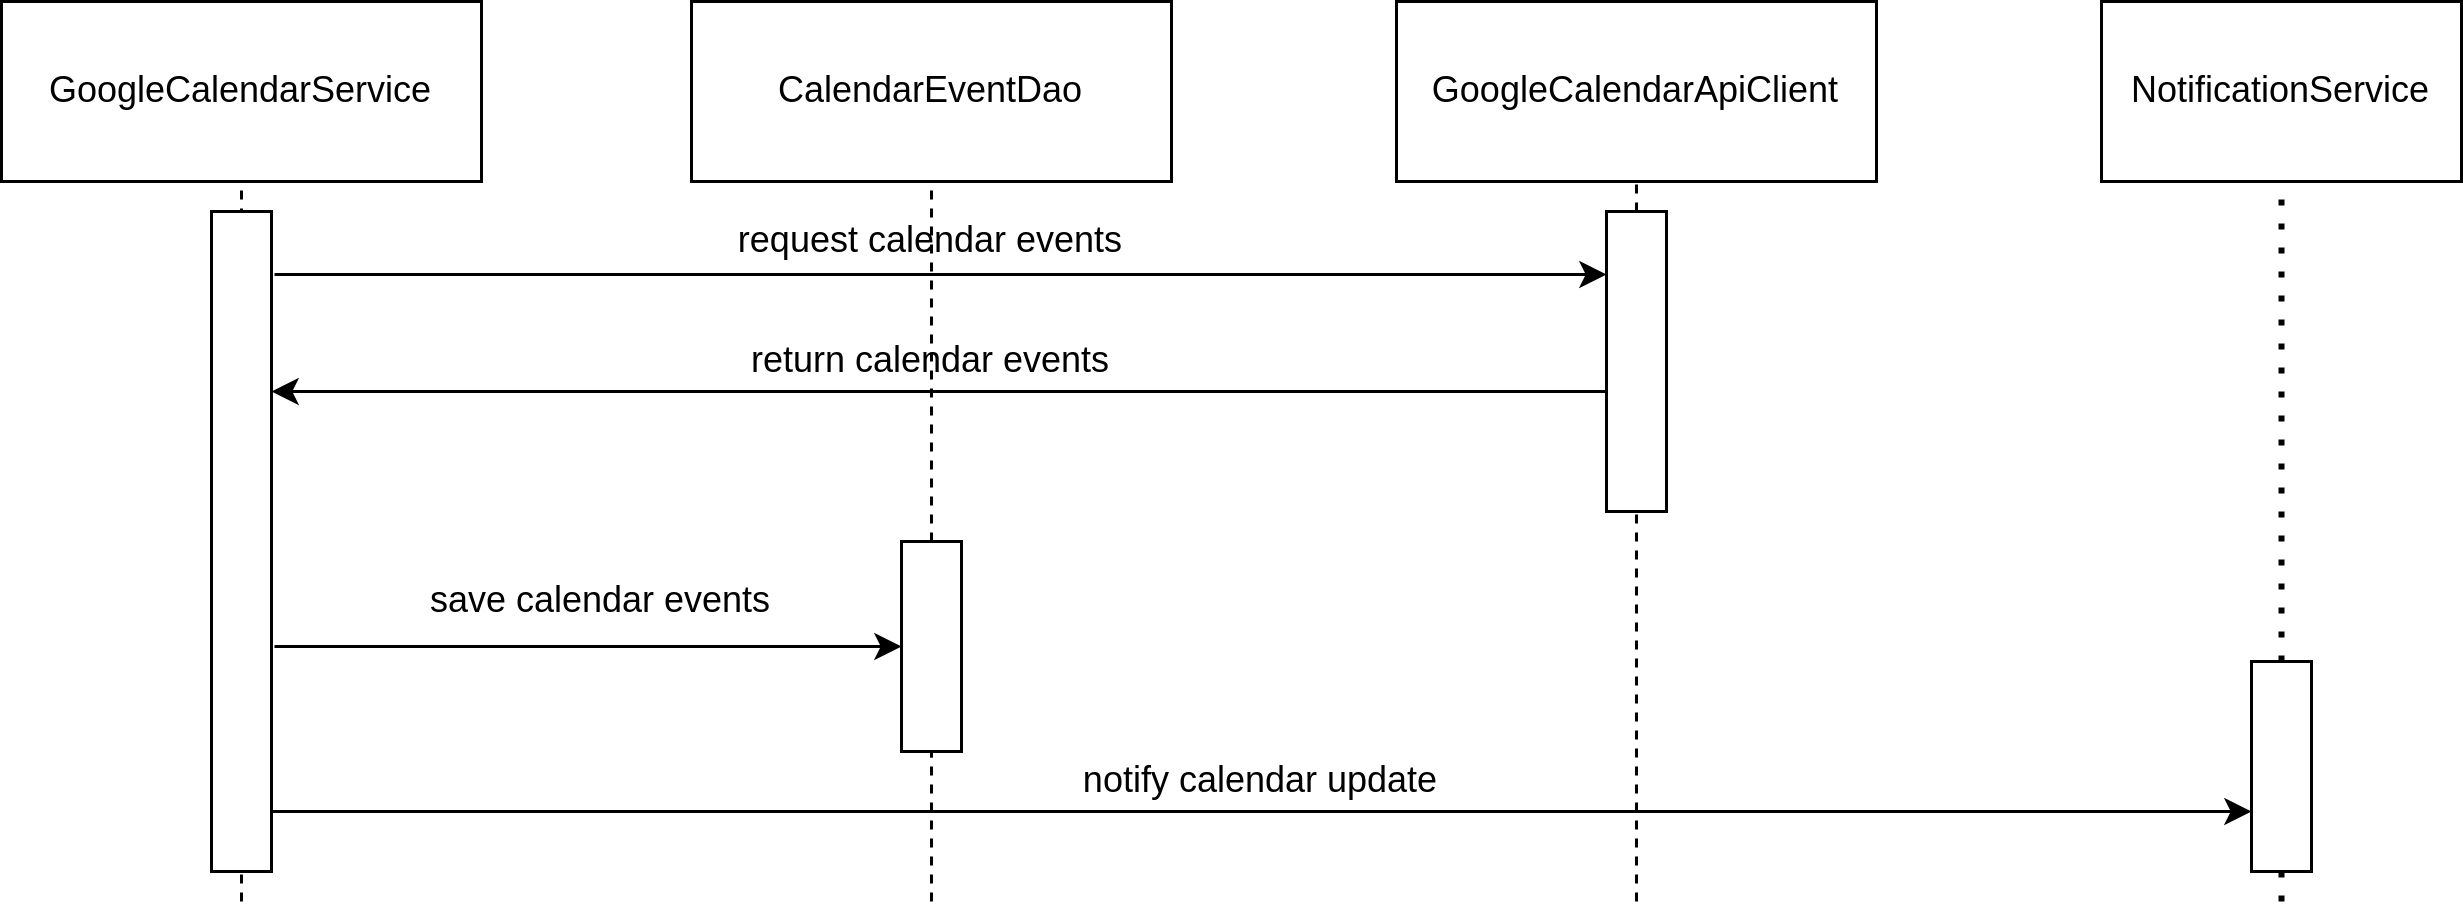

The diagram above was exported from draw.io. Its source (the exported page's mxGraphModel, read from the mxfile embedded in the PNG):
<mxGraphModel dx="868" dy="499" grid="1" gridSize="10" guides="1" tooltips="1" connect="1" arrows="1" fold="1" page="1" pageScale="1" pageWidth="1169" pageHeight="827" math="0" shadow="0">
  <root>
    <mxCell id="0" />
    <mxCell id="1" parent="0" />
    <mxCell id="4vRTCJWTlkAGtXhOAL8c-1" value="GoogleCalendarService" style="rounded=0;whiteSpace=wrap;html=1;" parent="1" vertex="1">
      <mxGeometry x="120" y="140" width="160" height="60" as="geometry" />
    </mxCell>
    <mxCell id="4vRTCJWTlkAGtXhOAL8c-2" value="GoogleCalendarApiClient" style="rounded=0;whiteSpace=wrap;html=1;" parent="1" vertex="1">
      <mxGeometry x="585" y="140" width="160" height="60" as="geometry" />
    </mxCell>
    <mxCell id="4vRTCJWTlkAGtXhOAL8c-3" value="CalendarEventDao" style="rounded=0;whiteSpace=wrap;html=1;" parent="1" vertex="1">
      <mxGeometry x="350" y="140" width="160" height="60" as="geometry" />
    </mxCell>
    <mxCell id="4vRTCJWTlkAGtXhOAL8c-4" value="" style="endArrow=none;dashed=1;html=1;strokeWidth=1;entryX=0.5;entryY=1;entryDx=0;entryDy=0;" parent="1" target="4vRTCJWTlkAGtXhOAL8c-1" edge="1">
      <mxGeometry width="50" height="50" relative="1" as="geometry">
        <mxPoint x="200" y="440" as="sourcePoint" />
        <mxPoint x="550" y="290" as="targetPoint" />
      </mxGeometry>
    </mxCell>
    <mxCell id="4vRTCJWTlkAGtXhOAL8c-5" value="" style="endArrow=none;dashed=1;html=1;strokeWidth=1;entryX=0.5;entryY=1;entryDx=0;entryDy=0;startArrow=none;" parent="1" source="4vRTCJWTlkAGtXhOAL8c-8" target="4vRTCJWTlkAGtXhOAL8c-3" edge="1">
      <mxGeometry width="50" height="50" relative="1" as="geometry">
        <mxPoint x="430" y="400" as="sourcePoint" />
        <mxPoint x="440" y="214" as="targetPoint" />
      </mxGeometry>
    </mxCell>
    <mxCell id="4vRTCJWTlkAGtXhOAL8c-6" value="" style="endArrow=none;dashed=1;html=1;strokeWidth=1;entryX=0.5;entryY=1;entryDx=0;entryDy=0;startArrow=none;" parent="1" source="4vRTCJWTlkAGtXhOAL8c-10" target="4vRTCJWTlkAGtXhOAL8c-2" edge="1">
      <mxGeometry width="50" height="50" relative="1" as="geometry">
        <mxPoint x="665" y="400" as="sourcePoint" />
        <mxPoint x="680" y="220" as="targetPoint" />
      </mxGeometry>
    </mxCell>
    <mxCell id="4vRTCJWTlkAGtXhOAL8c-21" style="edgeStyle=orthogonalEdgeStyle;rounded=0;orthogonalLoop=1;jettySize=auto;html=1;strokeWidth=1;" parent="1" source="4vRTCJWTlkAGtXhOAL8c-7" edge="1">
      <mxGeometry relative="1" as="geometry">
        <mxPoint x="870" y="410" as="targetPoint" />
        <Array as="points">
          <mxPoint x="380" y="410" />
          <mxPoint x="380" y="410" />
        </Array>
      </mxGeometry>
    </mxCell>
    <mxCell id="4vRTCJWTlkAGtXhOAL8c-7" value="" style="rounded=0;whiteSpace=wrap;html=1;" parent="1" vertex="1">
      <mxGeometry x="190" y="210" width="20" height="220" as="geometry" />
    </mxCell>
    <mxCell id="4vRTCJWTlkAGtXhOAL8c-14" style="edgeStyle=orthogonalEdgeStyle;rounded=0;orthogonalLoop=1;jettySize=auto;html=1;strokeWidth=1;" parent="1" target="4vRTCJWTlkAGtXhOAL8c-8" edge="1">
      <mxGeometry relative="1" as="geometry">
        <mxPoint x="211" y="355" as="sourcePoint" />
        <Array as="points">
          <mxPoint x="211" y="355" />
        </Array>
      </mxGeometry>
    </mxCell>
    <mxCell id="4vRTCJWTlkAGtXhOAL8c-8" value="" style="rounded=0;whiteSpace=wrap;html=1;" parent="1" vertex="1">
      <mxGeometry x="420" y="320" width="20" height="70" as="geometry" />
    </mxCell>
    <mxCell id="4vRTCJWTlkAGtXhOAL8c-9" value="" style="endArrow=none;dashed=1;html=1;strokeWidth=1;entryX=0.5;entryY=1;entryDx=0;entryDy=0;" parent="1" target="4vRTCJWTlkAGtXhOAL8c-8" edge="1">
      <mxGeometry width="50" height="50" relative="1" as="geometry">
        <mxPoint x="430" y="440" as="sourcePoint" />
        <mxPoint x="430" y="200" as="targetPoint" />
      </mxGeometry>
    </mxCell>
    <mxCell id="4vRTCJWTlkAGtXhOAL8c-12" style="edgeStyle=orthogonalEdgeStyle;rounded=0;orthogonalLoop=1;jettySize=auto;html=1;strokeWidth=1;" parent="1" target="4vRTCJWTlkAGtXhOAL8c-10" edge="1">
      <mxGeometry relative="1" as="geometry">
        <mxPoint x="211" y="231" as="sourcePoint" />
        <Array as="points">
          <mxPoint x="540" y="231" />
          <mxPoint x="540" y="231" />
        </Array>
      </mxGeometry>
    </mxCell>
    <mxCell id="4vRTCJWTlkAGtXhOAL8c-13" style="edgeStyle=orthogonalEdgeStyle;rounded=0;orthogonalLoop=1;jettySize=auto;html=1;strokeWidth=1;" parent="1" source="4vRTCJWTlkAGtXhOAL8c-10" edge="1">
      <mxGeometry relative="1" as="geometry">
        <mxPoint x="210" y="270" as="targetPoint" />
        <Array as="points">
          <mxPoint x="540" y="270" />
          <mxPoint x="540" y="270" />
        </Array>
      </mxGeometry>
    </mxCell>
    <mxCell id="4vRTCJWTlkAGtXhOAL8c-10" value="" style="rounded=0;whiteSpace=wrap;html=1;" parent="1" vertex="1">
      <mxGeometry x="655" y="210" width="20" height="100" as="geometry" />
    </mxCell>
    <mxCell id="4vRTCJWTlkAGtXhOAL8c-11" value="" style="endArrow=none;dashed=1;html=1;strokeWidth=1;entryX=0.5;entryY=1;entryDx=0;entryDy=0;" parent="1" target="4vRTCJWTlkAGtXhOAL8c-10" edge="1">
      <mxGeometry width="50" height="50" relative="1" as="geometry">
        <mxPoint x="665" y="440" as="sourcePoint" />
        <mxPoint x="665" y="200" as="targetPoint" />
      </mxGeometry>
    </mxCell>
    <mxCell id="4vRTCJWTlkAGtXhOAL8c-15" value="request calendar events" style="text;html=1;strokeColor=none;fillColor=none;align=center;verticalAlign=middle;whiteSpace=wrap;rounded=0;" parent="1" vertex="1">
      <mxGeometry x="360" y="210" width="140" height="20" as="geometry" />
    </mxCell>
    <mxCell id="4vRTCJWTlkAGtXhOAL8c-17" value="return calendar events" style="text;html=1;strokeColor=none;fillColor=none;align=center;verticalAlign=middle;whiteSpace=wrap;rounded=0;" parent="1" vertex="1">
      <mxGeometry x="360" y="250" width="140" height="20" as="geometry" />
    </mxCell>
    <mxCell id="4vRTCJWTlkAGtXhOAL8c-18" value="save calendar events" style="text;html=1;strokeColor=none;fillColor=none;align=center;verticalAlign=middle;whiteSpace=wrap;rounded=0;" parent="1" vertex="1">
      <mxGeometry x="250" y="330" width="140" height="20" as="geometry" />
    </mxCell>
    <mxCell id="4vRTCJWTlkAGtXhOAL8c-19" value="NotificationService" style="rounded=0;whiteSpace=wrap;html=1;" parent="1" vertex="1">
      <mxGeometry x="820" y="140" width="120" height="60" as="geometry" />
    </mxCell>
    <mxCell id="4vRTCJWTlkAGtXhOAL8c-20" value="" style="endArrow=none;dashed=1;html=1;dashPattern=1 3;strokeWidth=2;entryX=0.5;entryY=1;entryDx=0;entryDy=0;startArrow=none;" parent="1" source="4vRTCJWTlkAGtXhOAL8c-22" target="4vRTCJWTlkAGtXhOAL8c-19" edge="1">
      <mxGeometry width="50" height="50" relative="1" as="geometry">
        <mxPoint x="880" y="440" as="sourcePoint" />
        <mxPoint x="510" y="270" as="targetPoint" />
      </mxGeometry>
    </mxCell>
    <mxCell id="4vRTCJWTlkAGtXhOAL8c-22" value="" style="rounded=0;whiteSpace=wrap;html=1;" parent="1" vertex="1">
      <mxGeometry x="870" y="360" width="20" height="70" as="geometry" />
    </mxCell>
    <mxCell id="4vRTCJWTlkAGtXhOAL8c-23" value="" style="endArrow=none;dashed=1;html=1;dashPattern=1 3;strokeWidth=2;entryX=0.5;entryY=1;entryDx=0;entryDy=0;" parent="1" target="4vRTCJWTlkAGtXhOAL8c-22" edge="1">
      <mxGeometry width="50" height="50" relative="1" as="geometry">
        <mxPoint x="880" y="440" as="sourcePoint" />
        <mxPoint x="880" y="200" as="targetPoint" />
      </mxGeometry>
    </mxCell>
    <mxCell id="4vRTCJWTlkAGtXhOAL8c-24" value="notify calendar update" style="text;html=1;strokeColor=none;fillColor=none;align=center;verticalAlign=middle;whiteSpace=wrap;rounded=0;" parent="1" vertex="1">
      <mxGeometry x="460" y="390" width="160" height="20" as="geometry" />
    </mxCell>
  </root>
</mxGraphModel>